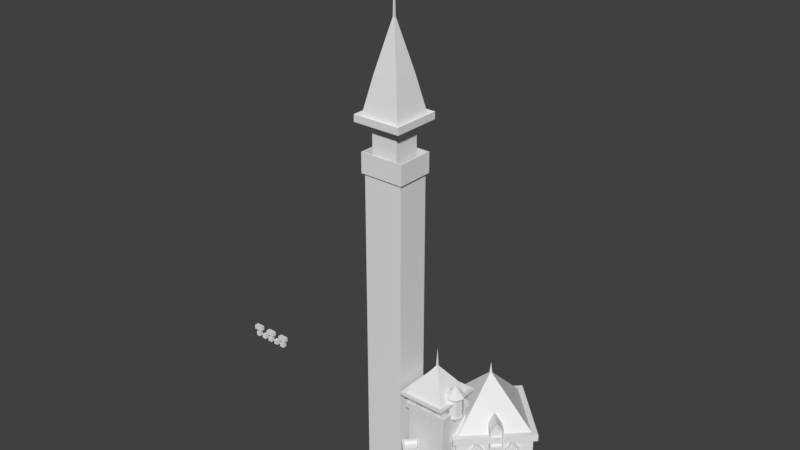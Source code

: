 # Source: castles.blend  (saved by Blender 2.78.0; exported with 4.5.12 LTS)
import bpy
from mathutils import Matrix  # noqa: F401  (used for matrix-valued properties, if any)

bpy.ops.wm.read_factory_settings(use_empty=True)
scene = bpy.context.scene
scene.name = 'Scene'

# ---- collections
col_collection_1 = bpy.data.collections.new('Collection 1'); scene.collection.children.link(col_collection_1)

# ---- world
world_world = bpy.data.worlds.new('World'); scene.world = world_world
world_world.color = (0.05088, 0.05088, 0.05088)
world_world.use_sun_shadow = False
world_world.sun_shadow_jitter_overblur = 0.0
world_world.cycles.sampling_method = 'MANUAL'

# ---- meshes
me_cube_001 = bpy.data.meshes.new('Cube.001')
me_cube_001.from_pydata([(-1.798, 1.118, 2.758), (0.8423, 1.118, 2.758), (-1.798, -1.118, 2.758), (0.8423, -1.118, 2.758), (-1.659, 1.0, 2.383), (-1.659, -1.0, 2.383), (0.7028, -1.0, 2.383), (0.7028, 1.0, 2.383), (0.7028, 1.0, 2.758), (0.7028, 1.0, -3.834), (0.7028, -1.0, 2.758), (0.7028, -1.0, -3.834), (-1.659, 1.0, 2.758), (-1.659, 1.0, -3.834), (-1.659, -1.0, 2.758), (-1.659, -1.0, -3.834), (0.7096, -0.9854, 3.151), (-1.665, -0.9854, 3.151), (-1.665, 0.9854, 3.151), (0.7096, 0.9854, 3.151), (0.8423, -1.118, 3.151), (-1.798, -1.118, 3.151), (-1.798, 1.118, 3.151), (0.8423, 1.118, 3.151), (0.7096, -0.9854, 2.829), (-1.665, -0.9854, 2.829), (-1.665, 0.9854, 2.829), (0.7096, 0.9854, 2.829), (-1.623, -1.08, 2.568), (-1.623, -1.08, 2.828), (-1.623, -0.8197, 2.568), (-1.623, -0.8197, 2.828), (-1.363, -1.08, 2.568), (-1.363, -1.08, 2.828), (-1.363, -0.8197, 2.568), (-1.363, -0.8197, 2.828), (-0.1229, -1.08, 2.568), (-0.1229, -1.08, 2.828), (-0.1229, -0.8197, 2.568), (-0.1229, -0.8197, 2.828), (0.1371, -1.08, 2.568), (0.1371, -1.08, 2.828), (0.1371, -0.8197, 2.568), (0.1371, -0.8197, 2.828), (-0.8629, -0.8197, 2.828), (-0.8629, -0.8197, 2.568), (-0.8629, -1.08, 2.828), (-0.8629, -1.08, 2.568), (-1.123, -0.8197, 2.828), (-1.123, -0.8197, 2.568), (-1.123, -1.08, 2.828), (-1.123, -1.08, 2.568), (0.3771, -1.08, 2.568), (0.3771, -1.08, 2.828), (0.3771, -0.8197, 2.568), (0.3771, -0.8197, 2.828), (0.6371, -1.08, 2.568), (0.6371, -1.08, 2.828), (0.6371, -0.8197, 2.568), (0.6371, -0.8197, 2.828), (-0.3629, -0.8197, 2.828), (-0.3629, -0.8197, 2.568), (-0.3629, -1.08, 2.828), (-0.3629, -1.08, 2.568), (-0.6229, -0.8197, 2.828), (-0.6229, -0.8197, 2.568), (-0.6229, -1.08, 2.828), (-0.6229, -1.08, 2.568), (-1.233, -0.8197, 3.235), (-1.233, -0.8197, 2.975), (-1.233, -1.08, 3.235), (-1.233, -1.08, 2.975), (-1.753, -0.8197, 3.235), (-1.753, -0.8197, 2.975), (-1.753, -1.08, 3.235), (-1.753, -1.08, 2.975), (0.7671, -0.8197, 3.235), (0.7671, -0.8197, 2.975), (0.7671, -1.08, 3.235), (0.7671, -1.08, 2.975), (0.2471, -0.8197, 3.235), (0.2471, -0.8197, 2.975), (0.2471, -1.08, 3.235), (0.2471, -1.08, 2.975), (-0.2329, -0.8197, 3.235), (-0.2329, -0.8197, 2.975), (-0.2329, -1.08, 3.235), (-0.2329, -1.08, 2.975), (-0.7529, -0.8197, 3.235), (-0.7529, -0.8197, 2.975), (-0.7529, -1.08, 3.235), (-0.7529, -1.08, 2.975), (-0.8535, -2.344, -2.868), (-0.8535, -2.344, -0.2469), (-1.39, -1.808, -2.868), (-1.39, -1.808, -0.2469), (-0.3174, -1.808, -2.868), (-0.3174, -1.808, -0.2469), (-0.8535, -1.272, -2.868), (-0.8535, -1.272, -0.2469), (-0.8535, -2.344, 0.5924), (-1.39, -1.808, 0.5924), (-0.3174, -1.808, 0.5924), (-0.8535, -1.272, 0.5924), (-0.8535, -2.379, 0.5924), (-1.424, -1.808, 0.5924), (-0.2827, -1.808, 0.5924), (-0.8535, -1.237, 0.5924), (-0.8535, -2.379, 0.6351), (-1.424, -1.808, 0.6351), (-0.2827, -1.808, 0.6351), (-0.8535, -1.237, 0.6351), (-0.8535, -2.433, 0.7062), (-1.479, -1.808, 0.7062), (-0.228, -1.808, 0.7062), (-0.8535, -1.182, 0.7062), (-0.8535, -2.493, 0.7774), (-1.539, -1.808, 0.7774), (-0.1682, -1.808, 0.7774), (-0.8535, -1.122, 0.7774), (-0.8535, -2.313, 1.076), (-1.358, -1.808, 1.076), (-0.3487, -1.808, 1.076), (-0.8535, -1.303, 1.076), (-0.7889, -1.582, -0.2643), (-0.7889, -1.582, -0.139), (-0.8332, -1.538, -0.2643), (-0.8332, -1.538, -0.139), (-0.7501, -1.543, -0.2643), (-0.7501, -1.543, -0.139), (-0.7945, -1.499, -0.2643), (-0.7945, -1.499, -0.139), (-0.8535, -2.344, -0.1324), (-0.3174, -1.808, -0.1324), (-0.8535, -1.272, -0.1324), (-1.39, -1.808, -0.1324), (-0.6242, -1.424, -0.2643), (-0.6242, -1.424, -0.139), (-0.6686, -1.38, -0.2643), (-0.6686, -1.38, -0.139), (-0.5855, -1.385, -0.2643), (-0.5855, -1.385, -0.139), (-0.6298, -1.341, -0.2643), (-0.6298, -1.341, -0.139), (-0.4686, -1.266, -0.2643), (-0.4686, -1.266, -0.139), (-0.5129, -1.222, -0.2643), (-0.5129, -1.222, -0.139), (-0.4299, -1.228, -0.2643), (-0.4299, -1.228, -0.139), (-0.4742, -1.183, -0.2643), (-0.4742, -1.183, -0.139), (-0.3155, -1.122, -0.2643), (-0.3155, -1.122, -0.139), (-0.3599, -1.078, -0.2643), (-0.3599, -1.078, -0.139), (-0.2768, -1.084, -0.2643), (-0.2768, -1.084, -0.139), (-0.3211, -1.039, -0.2643), (-0.3211, -1.039, -0.139), (-0.8535, -2.423, 0.5924), (-1.446, -1.864, 0.5924), (-0.2613, -1.864, 0.5924), (-1.446, -1.864, -0.1324), (-0.8535, -2.423, -0.1324), (-0.2613, -1.864, -0.1324), (-1.39, -1.808, -0.01897), (-0.8535, -1.272, -0.01897), (-0.3174, -1.808, -0.01897), (-1.446, -1.864, -0.01897), (-0.8535, -2.423, -0.01897), (-0.2613, -1.864, -0.01897), (-1.244, -1.953, -2.868), (-1.066, -2.132, -2.868), (-1.066, -2.132, -0.2469), (-1.244, -1.953, -0.2469), (-0.5296, -1.596, -2.868), (-0.7083, -1.417, -2.868), (-0.7083, -1.417, -0.2469), (-0.5296, -1.596, -0.2469), (-1.066, -2.132, 0.5924), (-1.244, -1.953, 0.5924), (-0.7083, -1.417, 0.5924), (-0.5296, -1.596, 0.5924), (-1.079, -2.153, 0.5924), (-1.27, -1.962, 0.5924), (-0.6989, -1.392, 0.5924), (-0.5087, -1.582, 0.5924), (-1.079, -2.153, 0.6351), (-1.27, -1.962, 0.6351), (-0.6989, -1.392, 0.6351), (-0.5087, -1.582, 0.6351), (-1.101, -2.186, 0.7062), (-1.31, -1.977, 0.7062), (-0.6841, -1.352, 0.7062), (-0.4756, -1.56, 0.7062), (-1.125, -2.222, 0.7774), (-1.353, -1.993, 0.7774), (-0.6679, -1.308, 0.7774), (-0.4395, -1.536, 0.7774), (-1.035, -2.132, 1.076), (-1.263, -1.903, 1.076), (-0.7582, -1.398, 1.076), (-0.5297, -1.627, 1.076), (-0.7083, -1.417, -0.1324), (-0.5296, -1.596, -0.1324), (-1.066, -2.132, -0.1324), (-1.244, -1.953, -0.1324), (-1.088, -2.202, 0.5924), (-1.285, -2.015, 0.5924), (-1.088, -2.202, -0.1324), (-1.285, -2.015, -0.1324), (-1.088, -2.202, -0.01897), (-1.285, -2.015, -0.01897), (-0.7083, -1.417, -0.01897), (-0.5296, -1.596, -0.01897), (-1.032, -1.45, -2.868), (-1.211, -1.629, -2.868), (-1.211, -1.629, -0.2469), (-1.032, -1.45, -0.2469), (-0.6748, -2.165, -2.868), (-0.4961, -1.986, -2.868), (-0.4961, -1.986, -0.2469), (-0.6748, -2.165, -0.2469), (-1.211, -1.629, 0.5924), (-1.032, -1.45, 0.5924), (-0.4961, -1.986, 0.5924), (-0.6748, -2.165, 0.5924), (-1.234, -1.618, 0.5924), (-1.044, -1.427, 0.5924), (-0.473, -1.998, 0.5924), (-0.6633, -2.188, 0.5924), (-1.234, -1.618, 0.6351), (-1.044, -1.427, 0.6351), (-0.473, -1.998, 0.6351), (-0.6633, -2.188, 0.6351), (-1.271, -1.599, 0.7062), (-1.062, -1.391, 0.7062), (-0.4365, -2.016, 0.7062), (-0.645, -2.225, 0.7062), (-1.31, -1.579, 0.7774), (-1.082, -1.351, 0.7774), (-0.3966, -2.036, 0.7774), (-0.6251, -2.265, 0.7774), (-1.22, -1.67, 1.076), (-0.9917, -1.441, 1.076), (-0.4869, -1.946, 1.076), (-0.7153, -2.174, 1.076), (-0.4961, -1.986, -0.1324), (-0.6748, -2.165, -0.1324), (-1.211, -1.629, -0.1324), (-1.032, -1.45, -0.1324), (-0.4587, -2.05, 0.5924), (-0.6561, -2.237, 0.5924), (-0.4587, -2.05, -0.1324), (-0.6561, -2.237, -0.1324), (-0.4587, -2.05, -0.01897), (-0.6561, -2.237, -0.01897), (-1.211, -1.629, -0.01897), (-1.032, -1.45, -0.01897), (0.9746, -0.1108, -0.8078), (0.9746, -0.1108, -1.422), (0.9746, -0.1108, -2.036), (0.9746, -0.1108, -2.65), (-0.887, -1.596, -2.868), (-1.066, -1.774, -2.868), (-0.7083, -1.774, -2.868), (-0.887, -1.953, -2.868), (-1.39, -1.808, 0.12), (-1.446, -1.864, 0.12), (-0.8535, -2.423, 0.12), (-0.8535, -1.272, 0.12), (-0.3174, -1.808, 0.12), (-0.2613, -1.864, 0.12), (-1.285, -2.015, 0.12), (-1.088, -2.202, 0.12), (-0.5296, -1.596, 0.12), (-0.7083, -1.417, 0.12), (-0.6561, -2.237, 0.12), (-0.4587, -2.05, 0.12), (-1.032, -1.45, 0.12), (-1.211, -1.629, 0.12), (-1.39, -1.808, 0.4507), (-1.446, -1.864, 0.4507), (-0.8535, -2.423, 0.4507), (-1.285, -2.015, 0.4507), (-1.088, -2.202, 0.4507), (-0.5296, -1.596, 0.4507), (-0.7083, -1.417, 0.4507), (-0.6561, -2.237, 0.4507), (-0.4587, -2.05, 0.4507), (-1.032, -1.45, 0.4507), (-1.211, -1.629, 0.4507), (-0.8535, -1.272, 0.4507), (-0.3174, -1.808, 0.4507), (-0.2613, -1.864, 0.4507), (-0.9338, -1.601, -0.2645), (-0.9338, -1.601, -0.1391), (-0.8895, -1.556, -0.2645), (-0.8895, -1.556, -0.1391), (-0.9726, -1.562, -0.2645), (-0.9726, -1.562, -0.1391), (-0.9283, -1.518, -0.2645), (-0.9283, -1.518, -0.1391), (-1.098, -1.443, -0.2645), (-1.098, -1.443, -0.1391), (-1.054, -1.399, -0.2645), (-1.054, -1.399, -0.1391), (-1.137, -1.404, -0.2645), (-1.137, -1.404, -0.1391), (-1.093, -1.36, -0.2645), (-1.093, -1.36, -0.1391), (-1.254, -1.285, -0.2645), (-1.254, -1.285, -0.1391), (-1.21, -1.241, -0.2645), (-1.21, -1.241, -0.1391), (-1.293, -1.246, -0.2645), (-1.293, -1.246, -0.1391), (-1.249, -1.202, -0.2645), (-1.249, -1.202, -0.1391), (-1.407, -1.141, -0.2645), (-1.407, -1.141, -0.1391), (-1.363, -1.097, -0.2645), (-1.363, -1.097, -0.1391), (-1.446, -1.102, -0.2645), (-1.446, -1.102, -0.1391), (-1.402, -1.058, -0.2645), (-1.402, -1.058, -0.1391), (-1.318, -0.7961, 2.085), (-1.318, -0.7961, 3.677), (-1.318, 0.7961, 2.085), (-1.318, 0.7961, 3.677), (0.2745, -0.7961, 2.085), (0.2745, -0.7961, 3.677), (0.2745, 0.7961, 2.085), (0.2745, 0.7961, 3.677), (-1.703, -1.182, 3.677), (-1.703, 1.182, 3.677), (0.6603, 1.182, 3.677), (0.6603, -1.182, 3.677), (-1.703, -1.182, 3.795), (-1.703, 1.182, 3.795), (0.6603, 1.182, 3.795), (0.6603, -1.182, 3.795), (-0.5737, -0.0521, 5.468), (-0.5737, 0.0521, 5.468), (-0.4695, 0.0521, 5.468), (-0.4695, -0.0521, 5.468), (-0.5216, -3.576e-07, 6.606), (0.9187, 1.44, 3.709), (-1.962, 1.44, 3.709), (-1.962, -1.44, 3.709), (0.9187, -1.44, 3.709), (-1.962, -1.44, 3.845), (-1.962, 1.44, 3.845), (0.9187, 1.44, 3.845), (0.9187, -1.44, 3.845), (0.7334, 0.478, 2.934), (0.3954, 0.338, 2.934), (0.2553, -4.245e-07, 2.934), (0.3954, -0.338, 2.934), (0.7334, -0.478, 2.934), (1.071, -0.338, 2.934), (1.211, -3.979e-07, 2.934), (1.071, 0.338, 2.934), (0.3954, 0.338, 3.991), (0.7334, 0.478, 3.991), (0.2553, -4.245e-07, 3.991), (0.3954, -0.338, 3.991), (0.7334, -0.478, 3.991), (1.071, -0.338, 3.991), (1.211, -3.979e-07, 3.991), (1.071, 0.338, 3.991), (0.3634, 0.37, 3.991), (0.7334, 0.5232, 3.991), (0.2101, -4.27e-07, 3.991), (0.3634, -0.37, 3.991), (0.7334, -0.5232, 3.991), (1.103, -0.37, 3.991), (1.257, -3.979e-07, 3.991), (1.103, 0.37, 3.991), (0.3264, 0.4069, 4.107), (0.7334, 0.5755, 4.107), (0.1579, -4.291e-07, 4.107), (0.3264, -0.4069, 4.107), (0.7334, -0.5755, 4.107), (1.14, -0.4069, 4.107), (1.309, -3.971e-07, 4.107), (1.14, 0.4069, 4.107), (0.3264, 0.4069, 4.107), (0.7334, 0.5755, 4.107), (0.1579, -4.291e-07, 4.107), (0.3264, -0.4069, 4.107), (0.7334, -0.5755, 4.107), (1.14, -0.4069, 4.107), (1.309, -3.971e-07, 4.107), (1.14, 0.4069, 4.107), (0.6991, 0.03423, 4.704), (0.7334, 0.04841, 4.704), (0.685, -4.076e-07, 4.704), (0.6991, -0.03423, 4.704), (0.7334, -0.04841, 4.704), (0.7676, -0.03423, 4.704), (0.7818, -4.049e-07, 4.704), (0.7676, 0.03423, 4.704), (0.7334, -4.011e-07, 4.896), (1.249, -3.979e-07, 2.927), (1.098, -0.3643, 2.927), (0.7334, -0.5152, 2.927), (0.3691, -0.3643, 2.927), (0.2182, -4.266e-07, 2.927), (0.7334, 0.5152, 2.927), (0.3691, 0.3643, 2.927), (1.098, 0.3643, 2.927), (0.7334, 0.5152, 2.79), (1.098, 0.3643, 2.79), (1.249, -3.979e-07, 2.79), (1.098, -0.3643, 2.79), (0.7334, -0.5152, 2.79), (0.3691, -0.3643, 2.79), (0.2182, -4.266e-07, 2.79), (0.3691, 0.3643, 2.79), (1.043, -0.3093, 2.79), (0.7334, -0.4374, 2.79), (1.171, -3.985e-07, 2.79), (1.043, 0.3093, 2.79), (0.7334, 0.4374, 2.79), (0.4241, -0.3093, 2.79), (0.296, -4.228e-07, 2.79), (0.4241, 0.3093, 2.79), (1.043, -0.3093, 2.735), (0.7334, -0.4374, 2.735), (1.171, -3.985e-07, 2.735), (1.043, 0.3093, 2.735), (0.7334, 0.4374, 2.735), (0.4241, -0.3093, 2.735), (0.296, -4.228e-07, 2.735), (0.4241, 0.3093, 2.735), (0.9563, -0.223, 2.735), (0.7334, -0.3153, 2.735), (1.049, -3.994e-07, 2.735), (0.9563, 0.223, 2.735), (0.7334, 0.3153, 2.735), (0.5104, -0.223, 2.735), (0.4181, -4.17e-07, 2.735), (0.5104, 0.223, 2.735), (0.9563, -0.223, 2.673), (0.7334, -0.3153, 2.673), (1.049, -3.994e-07, 2.673), (0.9563, 0.223, 2.673), (0.7334, 0.3153, 2.673), (0.5104, -0.223, 2.673), (0.4181, -4.17e-07, 2.673), (0.5104, 0.223, 2.673), (0.7915, -0.05817, 2.371), (0.7334, -0.08226, 2.371), (0.8156, -4.067e-07, 2.371), (0.7915, 0.05817, 2.371), (0.7334, 0.08226, 2.371), (0.6752, -0.05817, 2.371), (0.6511, -4.113e-07, 2.371), (0.6752, 0.05817, 2.371), (0.9746, -0.1108, -3.265), (0.9746, -0.1108, 1.035), (-2.065, 2.929, -3.265), (-2.065, 2.929, 1.035), (4.015, 2.929, -3.265), (4.015, 2.929, 1.035), (0.9746, 5.969, -3.265), (0.9746, 5.969, 1.035), (1.721, 0.7383, -0.6141), (1.654, 0.3611, 0.5222), (1.876, 0.583, 0.9242), (1.449, 0.4668, 0.5463), (1.876, 0.583, -0.544), (2.098, 0.805, 0.5222), (1.721, 0.7383, 1.038), (1.992, 1.01, 0.5463), (1.654, 0.3611, -0.544), (1.449, 0.4668, -0.6141), (1.992, 1.01, -0.6141), (2.098, 0.805, -0.544), (0.9746, -0.4193, 1.047), (-2.374, 2.929, 1.047), (0.9746, 6.278, 1.047), (4.323, 2.929, 1.047), (0.9746, 0.036, 1.44), (-1.919, 2.929, 1.44), (0.9746, 5.822, 1.44), (3.868, 2.929, 1.44), (0.9746, -0.4193, 1.44), (-2.374, 2.929, 1.44), (0.9746, 6.278, 1.44), (4.323, 2.929, 1.44), (0.9746, 2.826, 4.117), (0.8719, 2.929, 4.117), (0.9746, 3.032, 4.117), (1.077, 2.929, 4.117), (1.605, 0.3116, -0.6141), (1.605, 0.3116, 0.5463), (2.148, 0.8545, -0.6141), (1.876, 0.583, -0.6141), (2.148, 0.8545, 0.5463), (1.876, 0.583, 1.038), (1.742, 0.7168, 0.9242), (1.742, 0.7168, -0.544), (1.521, 0.4949, -0.544), (1.521, 0.4949, 0.5222), (1.964, 0.9387, -0.544), (1.964, 0.9387, 0.5222), (3.135, 2.152, -0.6141), (3.068, 1.775, 0.5222), (3.29, 1.997, 0.9242), (2.864, 1.881, 0.5463), (3.29, 1.997, -0.544), (3.512, 2.219, 0.5222), (3.135, 2.152, 1.038), (3.407, 2.424, 0.5463), (3.068, 1.775, -0.544), (2.864, 1.881, -0.6141), (3.407, 2.424, -0.6141), (3.512, 2.219, -0.544), (3.019, 1.726, -0.6141), (3.019, 1.726, 0.5463), (3.562, 2.269, -0.6141), (3.29, 1.997, -0.6141), (3.562, 2.269, 0.5463), (3.29, 1.997, 1.038), (3.157, 2.131, 0.9242), (3.157, 2.131, -0.544), (2.935, 1.909, -0.544), (2.935, 1.909, 0.5222), (3.379, 2.353, -0.544), (3.379, 2.353, 0.5222), (0.2048, 0.7264, 4.524), (0.2048, -0.7264, 4.524), (-1.248, -0.7264, 4.524), (-1.248, 0.7264, 4.524), (-1.353, -1.993, 1.076), (-1.539, -1.808, 1.076), (-1.082, -1.351, 1.076), (-0.8535, -1.122, 1.076), (-0.4395, -1.536, 1.076), (-0.1682, -1.808, 1.076), (-0.6251, -2.265, 1.076), (-0.8535, -2.493, 1.076), (-1.125, -2.222, 1.076), (-0.6679, -1.308, 1.076), (-1.31, -1.579, 1.076), (-0.3966, -2.036, 1.076), (-0.8964, -1.536, 0.8449), (-0.7582, -1.398, 0.8449), (-0.6679, -1.765, 0.8449), (-0.5297, -1.627, 0.8449), (-1.263, -1.903, 0.8449), (-1.125, -1.765, 0.8449), (-1.035, -2.132, 0.8449), (-0.8964, -1.993, 0.8449), (-0.9917, -1.441, 0.8449), (-1.22, -1.67, 0.8449), (-0.4869, -1.946, 0.8449), (-0.7153, -2.174, 0.8449), (-1.358, -1.808, 0.8449), (-0.8535, -1.303, 0.8449), (-0.3487, -1.808, 0.8449), (-0.8535, -2.313, 0.8449), (0.9746, -0.1108, -0.1937), (0.9746, -0.1108, 0.4205), (-2.065, 2.929, 0.4205), (-2.065, 2.929, -0.1937), (-2.065, 2.929, -0.8078), (-2.065, 2.929, -1.422), (-2.065, 2.929, -2.036), (-2.065, 2.929, -2.65), (0.9746, 5.969, 0.4205), (0.9746, 5.969, -0.1937), (0.9746, 5.969, -0.8078), (0.9746, 5.969, -1.422), (0.9746, 5.969, -2.036), (0.9746, 5.969, -2.65), (4.015, 2.929, 0.4205), (4.015, 2.929, -0.1937), (4.015, 2.929, -0.8078), (4.015, 2.929, -1.422), (4.015, 2.929, -2.036), (4.015, 2.929, -2.65), (0.9746, 2.929, 4.828), (2.741, 1.22, 2.298), (2.519, 0.9978, 1.896), (1.892, 2.069, 0.7601), (1.621, 1.797, 1.92), (2.741, 1.22, 0.8302), (2.963, 1.442, 1.896), (1.892, 2.069, 2.412), (2.164, 2.34, 1.92), (2.519, 0.9978, 0.8302), (1.621, 1.797, 0.7601), (2.164, 2.34, 0.7601), (2.963, 1.442, 0.8302), (2.47, 0.9482, 0.7601), (2.47, 0.9482, 1.92), (3.013, 1.491, 0.7601), (2.741, 1.22, 0.7601), (3.013, 1.491, 1.92), (2.741, 1.22, 2.412), (2.607, 1.353, 2.298), (2.607, 1.353, 0.8302), (2.386, 1.132, 0.8302), (2.386, 1.132, 1.896), (2.829, 1.575, 0.8302), (2.829, 1.575, 1.896), (-4.232, 0.7264, 21.37), (-4.232, -0.7264, 21.37), (-2.779, -0.7264, 21.37), (-2.779, 0.7264, 21.37), (-2.066, -1.44, 19.31), (-2.066, 1.44, 19.31), (-4.946, 1.44, 19.31), (-4.946, -1.44, 19.31), (-2.066, -1.44, 18.9), (-4.946, -1.44, 18.9), (-4.946, 1.44, 18.9), (-2.066, 1.44, 18.9), (-3.506, -3.576e-07, 27.66), (-3.454, -0.0521, 24.22), (-3.454, 0.0521, 24.22), (-3.558, 0.0521, 24.22), (-3.558, -0.0521, 24.22), (-2.324, -1.182, 19.16), (-2.324, 1.182, 19.16), (-4.688, 1.182, 19.16), (-4.688, -1.182, 19.16), (-2.324, -1.182, 18.8), (-2.324, 1.182, 18.8), (-4.688, 1.182, 18.8), (-4.688, -1.182, 18.8), (-2.71, 0.7961, 18.8), (-2.71, 0.7961, 13.99), (-2.71, -0.7961, 18.8), (-2.71, -0.7961, 13.99), (-4.302, 0.7961, 18.8), (-4.302, 0.7961, 13.99), (-4.302, -0.7961, 18.8), (-4.302, -0.7961, 13.99), (-12.77, -1.08, 2.975), (-12.77, -1.08, 3.235), (-12.77, -0.8197, 2.975), (-12.77, -0.8197, 3.235), (-12.25, -1.08, 2.975), (-12.25, -1.08, 3.235), (-12.25, -0.8197, 2.975), (-12.25, -0.8197, 3.235), (-11.77, -1.08, 2.975), (-11.77, -1.08, 3.235), (-11.77, -0.8197, 2.975), (-11.77, -0.8197, 3.235), (-11.25, -1.08, 2.975), (-11.25, -1.08, 3.235), (-11.25, -0.8197, 2.975), (-11.25, -0.8197, 3.235), (-13.77, -1.08, 2.975), (-13.77, -1.08, 3.235), (-13.77, -0.8197, 2.975), (-13.77, -0.8197, 3.235), (-13.25, -1.08, 2.975), (-13.25, -1.08, 3.235), (-13.25, -0.8197, 2.975), (-13.25, -0.8197, 3.235), (-12.64, -1.08, 2.568), (-12.64, -1.08, 2.828), (-12.64, -0.8197, 2.568), (-12.64, -0.8197, 2.828), (-12.38, -1.08, 2.568), (-12.38, -1.08, 2.828), (-12.38, -0.8197, 2.568), (-12.38, -0.8197, 2.828), (-11.38, -0.8197, 2.828), (-11.38, -0.8197, 2.568), (-11.38, -1.08, 2.828), (-11.38, -1.08, 2.568), (-11.64, -0.8197, 2.828), (-11.64, -0.8197, 2.568), (-11.64, -1.08, 2.828), (-11.64, -1.08, 2.568), (-13.14, -1.08, 2.568), (-13.14, -1.08, 2.828), (-13.14, -0.8197, 2.568), (-13.14, -0.8197, 2.828), (-12.88, -1.08, 2.568), (-12.88, -1.08, 2.828), (-12.88, -0.8197, 2.568), (-12.88, -0.8197, 2.828), (-11.88, -0.8197, 2.828), (-11.88, -0.8197, 2.568), (-11.88, -1.08, 2.828), (-11.88, -1.08, 2.568), (-12.14, -0.8197, 2.828), (-12.14, -0.8197, 2.568), (-12.14, -1.08, 2.828), (-12.14, -1.08, 2.568), (-13.38, -0.8197, 2.828), (-13.38, -0.8197, 2.568), (-13.38, -1.08, 2.828), (-13.38, -1.08, 2.568), (-13.64, -0.8197, 2.828), (-13.64, -0.8197, 2.568), (-13.64, -1.08, 2.828), (-13.64, -1.08, 2.568), (-2.275, 0.9854, 16.24), (-4.65, 0.9854, 16.24), (-4.65, -0.9854, 16.24), (-2.275, -0.9854, 16.24), (-2.142, 1.118, 17.21), (-4.783, 1.118, 17.21), (-4.783, -1.118, 17.21), (-2.142, -1.118, 17.21), (-2.275, 0.9854, 17.21), (-4.65, 0.9854, 17.21), (-4.65, -0.9854, 17.21), (-2.275, -0.9854, 17.21), (-4.643, -1.0, -3.908), (-4.643, -1.0, 16.03), (-4.643, 1.0, -3.908), (-4.643, 1.0, 16.03), (-2.281, -1.0, -3.908), (-2.281, -1.0, 16.03), (-2.281, 1.0, -3.908), (-2.281, 1.0, 16.03), (-2.281, 1.0, 14.89), (-2.281, -1.0, 14.89), (-4.643, -1.0, 14.89), (-4.643, 1.0, 14.89), (-2.142, -1.118, 16.03), (-4.783, -1.118, 16.03), (-2.142, 1.118, 16.03), (-4.783, 1.118, 16.03)], [], [(8, 12, 0, 1), (9, 7, 6, 11), (11, 6, 5, 15), (12, 14, 2, 0), (10, 8, 1, 3), (1, 0, 22, 23), (15, 5, 4, 13), (13, 9, 11, 15), (14, 10, 3, 2), (13, 4, 7, 9), (7, 8, 10, 6), (6, 10, 14, 5), (4, 12, 8, 7), (5, 14, 12, 4), (19, 18, 26, 27), (0, 2, 21, 22), (3, 1, 23, 20), (2, 3, 20, 21), (16, 17, 21, 20), (17, 18, 22, 21), (19, 16, 20, 23), (18, 19, 23, 22), (27, 26, 25, 24), (18, 17, 25, 26), (16, 19, 27, 24), (17, 16, 24, 25), (28, 29, 31, 30), (30, 31, 35, 34), (34, 35, 33, 32), (32, 33, 29, 28), (30, 34, 32, 28), (35, 31, 29, 33), (43, 39, 37, 41), (38, 39, 43, 42), (38, 42, 40, 36), (40, 41, 37, 36), (42, 43, 41, 40), (36, 37, 39, 38), (49, 45, 47, 51), (49, 48, 44, 45), (51, 50, 48, 49), (47, 46, 50, 51), (44, 48, 50, 46), (45, 44, 46, 47), (59, 55, 53, 57), (54, 55, 59, 58), (54, 58, 56, 52), (56, 57, 53, 52), (58, 59, 57, 56), (52, 53, 55, 54), (65, 61, 63, 67), (65, 64, 60, 61), (67, 66, 64, 65), (63, 62, 66, 67), (60, 64, 66, 62), (61, 60, 62, 63), (73, 69, 71, 75), (73, 72, 68, 69), (75, 74, 72, 73), (71, 70, 74, 75), (68, 72, 74, 70), (69, 68, 70, 71), (81, 77, 79, 83), (81, 80, 76, 77), (83, 82, 80, 81), (79, 78, 82, 83), (76, 80, 82, 78), (77, 76, 78, 79), (89, 85, 87, 91), (89, 88, 84, 85), (91, 90, 88, 89), (87, 86, 90, 91), (84, 88, 90, 86), (85, 84, 86, 87), (172, 175, 95, 94), (216, 219, 99, 98), (176, 179, 97, 96), (220, 223, 93, 92), (266, 176, 96, 221), (292, 282, 101, 224), (182, 103, 107, 186), (288, 293, 103, 182), (166, 135, 163, 169), (206, 132, 164, 210), (230, 106, 110, 234), (180, 100, 104, 184), (226, 102, 106, 230), (224, 101, 105, 228), (232, 109, 113, 236), (228, 105, 109, 232), (186, 107, 111, 190), (184, 104, 108, 188), (194, 115, 119, 198), (190, 111, 115, 194), (188, 108, 112, 192), (234, 110, 114, 238), (242, 118, 543, 549), (192, 112, 116, 196), (238, 114, 118, 242), (236, 113, 117, 240), (123, 245, 558, 563), (240, 117, 539, 548), (198, 119, 541, 547), (196, 116, 545, 546), (124, 125, 127, 126), (126, 127, 131, 130), (130, 131, 129, 128), (128, 129, 125, 124), (126, 130, 128, 124), (131, 127, 125, 129), (174, 93, 132, 206), (222, 97, 133, 248), (218, 95, 135, 250), (178, 99, 134, 204), (136, 137, 139, 138), (138, 139, 143, 142), (142, 143, 141, 140), (140, 141, 137, 136), (138, 142, 140, 136), (143, 139, 137, 141), (144, 145, 147, 146), (146, 147, 151, 150), (150, 151, 149, 148), (148, 149, 145, 144), (146, 150, 148, 144), (151, 147, 145, 149), (152, 153, 155, 154), (154, 155, 159, 158), (158, 159, 157, 156), (156, 157, 153, 152), (154, 158, 156, 152), (159, 155, 153, 157), (286, 284, 160, 208), (290, 295, 162, 252), (294, 102, 162, 295), (181, 101, 161, 209), (248, 133, 165, 254), (227, 100, 160, 253), (133, 168, 171, 165), (254, 165, 171, 256), (210, 164, 170, 212), (268, 166, 169, 269), (204, 134, 167, 214), (250, 135, 166, 258), (133, 205, 215, 168), (205, 204, 214, 215), (163, 211, 213, 169), (211, 210, 212, 213), (100, 180, 208, 160), (180, 181, 209, 208), (283, 285, 209, 161), (285, 286, 208, 209), (97, 179, 205, 133), (179, 178, 204, 205), (95, 175, 207, 135), (175, 174, 206, 207), (117, 197, 538, 539), (197, 196, 546, 538), (118, 199, 542, 543), (199, 198, 547, 542), (247, 246, 560, 561), (200, 120, 565, 556), (113, 193, 197, 117), (193, 192, 196, 197), (109, 189, 193, 113), (189, 188, 192, 193), (110, 191, 195, 114), (191, 190, 194, 195), (114, 195, 199, 118), (195, 194, 198, 199), (105, 185, 189, 109), (185, 184, 188, 189), (106, 187, 191, 110), (187, 186, 190, 191), (101, 181, 185, 105), (181, 180, 184, 185), (135, 207, 211, 163), (207, 206, 210, 211), (294, 287, 183, 102), (287, 288, 182, 183), (102, 183, 187, 106), (183, 182, 186, 187), (216, 98, 177, 264), (264, 177, 176, 266), (98, 99, 178, 177), (177, 178, 179, 176), (92, 93, 174, 173), (173, 174, 175, 172), (172, 265, 267, 173), (265, 264, 266, 267), (94, 217, 265, 172), (217, 216, 264, 265), (203, 202, 551, 553), (121, 201, 554, 562), (246, 122, 564, 560), (120, 247, 561, 565), (134, 251, 259, 167), (251, 250, 258, 259), (164, 255, 257, 170), (255, 254, 256, 257), (102, 226, 252, 162), (226, 227, 253, 252), (132, 249, 255, 164), (249, 248, 254, 255), (284, 289, 253, 160), (289, 290, 252, 253), (99, 219, 251, 134), (219, 218, 250, 251), (93, 223, 249, 132), (223, 222, 248, 249), (119, 241, 540, 541), (241, 240, 548, 540), (202, 123, 563, 551), (245, 244, 559, 558), (115, 237, 241, 119), (237, 236, 240, 241), (112, 239, 243, 116), (239, 238, 242, 243), (116, 243, 544, 545), (243, 242, 549, 544), (108, 235, 239, 112), (235, 234, 238, 239), (107, 229, 233, 111), (229, 228, 232, 233), (111, 233, 237, 115), (233, 232, 236, 237), (103, 225, 229, 107), (225, 224, 228, 229), (100, 227, 231, 104), (227, 226, 230, 231), (104, 231, 235, 108), (231, 230, 234, 235), (293, 291, 225, 103), (291, 292, 224, 225), (173, 267, 220, 92), (267, 266, 221, 220), (96, 97, 222, 221), (221, 222, 223, 220), (94, 95, 218, 217), (217, 218, 219, 216), (259, 258, 281, 280), (167, 259, 280, 271), (257, 256, 279, 278), (170, 257, 278, 270), (215, 214, 277, 276), (168, 215, 276, 272), (213, 212, 275, 274), (169, 213, 274, 269), (282, 268, 269, 283), (168, 272, 273, 171), (256, 171, 273, 279), (212, 170, 270, 275), (214, 167, 271, 277), (258, 166, 268, 281), (101, 282, 283, 161), (280, 281, 292, 291), (271, 280, 291, 293), (278, 279, 290, 289), (270, 278, 289, 284), (276, 277, 288, 287), (272, 276, 287, 294), (274, 275, 286, 285), (269, 274, 285, 283), (272, 294, 295, 273), (279, 273, 295, 290), (275, 270, 284, 286), (277, 271, 293, 288), (281, 268, 282, 292), (296, 298, 299, 297), (298, 302, 303, 299), (302, 300, 301, 303), (300, 296, 297, 301), (298, 296, 300, 302), (303, 301, 297, 299), (304, 306, 307, 305), (306, 310, 311, 307), (310, 308, 309, 311), (308, 304, 305, 309), (306, 304, 308, 310), (311, 309, 305, 307), (312, 314, 315, 313), (314, 318, 319, 315), (318, 316, 317, 319), (316, 312, 313, 317), (314, 312, 316, 318), (319, 317, 313, 315), (320, 322, 323, 321), (322, 326, 327, 323), (326, 324, 325, 327), (324, 320, 321, 325), (322, 320, 324, 326), (327, 325, 321, 323), (328, 329, 331, 330), (330, 331, 335, 334), (334, 335, 333, 332), (332, 333, 329, 328), (330, 334, 332, 328), (329, 333, 339, 336), (343, 340, 353, 356), (335, 331, 337, 338), (333, 335, 338, 339), (331, 329, 336, 337), (535, 534, 346, 347), (339, 338, 349, 352), (340, 341, 354, 353), (342, 343, 356, 355), (344, 347, 348), (537, 536, 344, 345), (536, 535, 347, 344), (534, 537, 345, 346), (350, 351, 353, 354), (346, 345, 348), (347, 346, 348), (345, 344, 348), (352, 349, 355, 356), (351, 352, 356, 353), (349, 350, 354, 355), (337, 336, 351, 350), (341, 342, 355, 354), (336, 339, 352, 351), (338, 337, 350, 349), (364, 363, 406, 413), (367, 368, 376, 375), (363, 364, 372, 371), (361, 362, 370, 369), (359, 360, 368, 367), (357, 358, 365, 366), (364, 357, 366, 372), (362, 363, 371, 370), (360, 361, 369, 368), (358, 359, 367, 365), (379, 380, 388, 387), (366, 365, 373, 374), (372, 366, 374, 380), (370, 371, 379, 378), (368, 369, 377, 376), (365, 367, 375, 373), (371, 372, 380, 379), (369, 370, 378, 377), (384, 385, 393, 392), (377, 378, 386, 385), (375, 376, 384, 383), (374, 373, 381, 382), (380, 374, 382, 388), (378, 379, 387, 386), (376, 377, 385, 384), (373, 375, 383, 381), (396, 390, 398, 404), (381, 383, 391, 389), (387, 388, 396, 395), (385, 386, 394, 393), (383, 384, 392, 391), (382, 381, 389, 390), (388, 382, 390, 396), (386, 387, 395, 394), (401, 402, 405), (394, 395, 403, 402), (392, 393, 401, 400), (389, 391, 399, 397), (395, 396, 404, 403), (393, 394, 402, 401), (391, 392, 400, 399), (390, 389, 397, 398), (363, 362, 407, 406), (399, 400, 405), (398, 397, 405), (404, 398, 405), (402, 403, 405), (400, 401, 405), (397, 399, 405), (403, 404, 405), (357, 364, 413, 411), (358, 357, 411, 412), (360, 359, 410, 409), (362, 361, 408, 407), (410, 412, 421, 420), (361, 360, 409, 408), (359, 358, 412, 410), (420, 421, 429, 428), (408, 409, 419, 418), (406, 407, 417, 416), (411, 413, 415, 414), (412, 411, 414, 421), (409, 410, 420, 419), (407, 408, 418, 417), (413, 406, 416, 415), (426, 425, 433, 434), (418, 419, 427, 423), (415, 416, 424, 425), (417, 418, 423, 422), (421, 414, 426, 429), (419, 420, 428, 427), (414, 415, 425, 426), (416, 417, 422, 424), (437, 434, 442, 445), (424, 422, 430, 432), (428, 429, 437, 436), (423, 427, 435, 431), (425, 424, 432, 433), (422, 423, 431, 430), (429, 426, 434, 437), (427, 428, 436, 435), (439, 443, 451, 447), (435, 436, 444, 443), (434, 433, 441, 442), (432, 430, 438, 440), (436, 437, 445, 444), (431, 435, 443, 439), (433, 432, 440, 441), (430, 431, 439, 438), (452, 453, 461, 460), (441, 440, 448, 449), (438, 439, 447, 446), (445, 442, 450, 453), (443, 444, 452, 451), (442, 441, 449, 450), (440, 438, 446, 448), (444, 445, 453, 452), (461, 458, 457, 456, 454, 455, 459, 460), (447, 451, 459, 455), (449, 448, 456, 457), (446, 447, 455, 454), (453, 450, 458, 461), (451, 452, 460, 459), (450, 449, 457, 458), (448, 446, 454, 456), (567, 463, 465, 568), (568, 465, 469, 574), (574, 469, 467, 580), (580, 467, 463, 567), (464, 468, 466, 462), (463, 467, 485, 482), (498, 499, 473, 479), (470, 476, 477, 480), (480, 477, 502, 500), (471, 478, 506, 507), (479, 473, 476, 470), (476, 473, 499, 503), (475, 472, 504, 509), (477, 476, 503, 502), (501, 498, 479, 470), (500, 501, 470, 480), (484, 483, 491, 492), (469, 465, 483, 484), (467, 469, 484, 485), (465, 463, 482, 483), (486, 489, 497, 494), (485, 484, 492, 493), (483, 482, 490, 491), (482, 485, 493, 490), (486, 487, 491, 490), (487, 488, 492, 491), (488, 489, 493, 492), (489, 486, 490, 493), (497, 496, 586), (488, 487, 495, 496), (489, 488, 496, 497), (487, 486, 494, 495), (478, 471, 499, 498), (481, 474, 501, 500), (472, 475, 502, 503), (471, 472, 503, 499), (475, 481, 500, 502), (474, 478, 498, 501), (505, 504, 507, 506), (508, 509, 504, 505), (478, 474, 505, 506), (472, 471, 507, 504), (474, 481, 508, 505), (481, 475, 509, 508), (522, 523, 513, 519), (510, 516, 517, 520), (520, 517, 526, 524), (511, 518, 530, 531), (519, 513, 516, 510), (516, 513, 523, 527), (515, 512, 528, 533), (517, 516, 527, 526), (525, 522, 519, 510), (524, 525, 510, 520), (518, 511, 523, 522), (521, 514, 525, 524), (512, 515, 526, 527), (511, 512, 527, 523), (515, 521, 524, 526), (514, 518, 522, 525), (529, 528, 531, 530), (532, 533, 528, 529), (518, 514, 529, 530), (512, 511, 531, 528), (514, 521, 532, 529), (521, 515, 533, 532), (342, 341, 537, 534), (340, 343, 535, 536), (341, 340, 536, 537), (343, 342, 534, 535), (201, 121, 539, 538), (245, 123, 541, 540), (203, 122, 543, 542), (247, 120, 545, 544), (120, 200, 546, 545), (200, 201, 538, 546), (123, 202, 547, 541), (202, 203, 542, 547), (121, 244, 548, 539), (244, 245, 540, 548), (122, 246, 549, 543), (246, 247, 544, 549), (557, 556, 565, 561), (559, 562, 554, 555), (555, 554, 556, 557), (551, 550, 552, 553), (550, 555, 557, 552), (563, 558, 550, 551), (558, 559, 555, 550), (553, 552, 560, 564), (552, 557, 561, 560), (244, 121, 562, 559), (201, 200, 556, 554), (122, 203, 553, 564), (466, 585, 263, 462), (585, 584, 262, 263), (584, 583, 261, 262), (583, 582, 260, 261), (582, 581, 566, 260), (581, 580, 567, 566), (468, 579, 585, 466), (579, 578, 584, 585), (578, 577, 583, 584), (577, 576, 582, 583), (576, 575, 581, 582), (575, 574, 580, 581), (464, 573, 579, 468), (573, 572, 578, 579), (572, 571, 577, 578), (571, 570, 576, 577), (570, 569, 575, 576), (569, 568, 574, 575), (462, 263, 573, 464), (263, 262, 572, 573), (262, 261, 571, 572), (261, 260, 570, 571), (260, 566, 569, 570), (566, 567, 568, 569), (589, 593, 594, 597), (495, 494, 586), (494, 497, 586), (496, 495, 586), (599, 600, 590, 596), (597, 594, 603, 601), (588, 595, 607, 608), (596, 590, 593, 589), (593, 590, 600, 604), (592, 587, 605, 610), (594, 593, 604, 603), (602, 599, 596, 589), (601, 602, 589, 597), (595, 588, 600, 599), (598, 591, 602, 601), (587, 592, 603, 604), (588, 587, 604, 600), (592, 598, 601, 603), (591, 595, 599, 602), (606, 605, 608, 607), (609, 610, 605, 606), (595, 591, 606, 607), (587, 588, 608, 605), (591, 598, 609, 606), (598, 592, 610, 609), (629, 630, 611, 614), (627, 624, 623), (642, 638, 632, 635), (613, 614, 625, 624), (629, 628, 615, 616), (619, 622, 616, 615), (622, 621, 617, 616), (630, 631, 612, 611), (626, 627, 623), (641, 637, 639, 643), (634, 635, 620, 621), (611, 612, 627, 626), (632, 633, 622, 619), (624, 625, 623), (635, 632, 619, 620), (637, 636, 638, 639), (620, 619, 615, 618), (640, 642, 635, 634), (641, 640, 636, 637), (612, 613, 624, 627), (643, 642, 640, 641), (631, 630, 617, 618), (628, 629, 614, 613), (639, 638, 642, 643), (650, 651, 649, 648), (633, 634, 621, 622), (614, 611, 626, 625), (652, 653, 655, 654), (654, 655, 659, 658), (648, 649, 645, 644), (658, 659, 657, 656), (628, 631, 618, 615), (625, 626, 623), (621, 620, 618, 617), (636, 640, 634, 633), (664, 665, 661, 660), (662, 663, 667, 666), (660, 661, 663, 662), (667, 663, 661, 665), (651, 647, 645, 649), (646, 650, 648, 644), (659, 655, 653, 657), (656, 657, 653, 652), (670, 674, 672, 668), (668, 669, 671, 670), (654, 658, 656, 652), (677, 676, 678, 679), (646, 647, 651, 650), (674, 675, 673, 672), (662, 666, 664, 660), (644, 645, 647, 646), (675, 671, 669, 673), (686, 690, 688, 684), (699, 698, 696, 697), (672, 673, 669, 668), (683, 682, 680, 681), (670, 671, 675, 674), (666, 667, 665, 664), (679, 678, 682, 683), (703, 702, 706, 707), (700, 704, 706, 702), (693, 692, 694, 695), (681, 680, 676, 677), (691, 687, 685, 689), (684, 685, 687, 686), (686, 687, 691, 690), (688, 689, 685, 684), (676, 680, 682, 678), (697, 696, 692, 693), (705, 704, 700, 701), (705, 701, 703, 707), (718, 719, 711, 710), (692, 696, 698, 694), (690, 691, 689, 688), (695, 694, 698, 699), (717, 716, 712, 713), (708, 709, 710, 711), (718, 717, 713, 714), (716, 719, 715, 712), (697, 693, 695, 699), (681, 677, 679, 683), (707, 706, 704, 705), (701, 700, 702, 703), (717, 718, 710, 709), (631, 628, 613, 612), (630, 629, 616, 617), (638, 636, 633, 632), (730, 721, 723, 731), (733, 732, 715, 714), (719, 716, 708, 711), (719, 718, 714, 715), (728, 727, 725, 729), (732, 734, 712, 715), (716, 717, 709, 708), (735, 733, 714, 713), (721, 725, 732, 733), (729, 725, 721, 730), (722, 731, 728, 726), (731, 723, 727, 728), (722, 726, 724, 720), (734, 735, 713, 712), (726, 728, 729, 724), (723, 721, 733, 735), (727, 723, 735, 734), (725, 727, 734, 732), (720, 730, 731, 722), (724, 729, 730, 720)])
me_cube_001.use_remesh_preserve_volume = False
me_cube_001.use_remesh_preserve_attributes = False
me_cube_001.use_mirror_vertex_groups = False
me_cube_001.update()

# ---- objects
ob_cube = bpy.data.objects.new('Cube', me_cube_001)

# ---- transforms, parenting, visibility, modifiers, constraints
ob_cube.location = (0.0, 0.0, 0.0)
ob_cube.lineart.crease_threshold = 0.0

# ---- collection membership
col_collection_1.objects.link(ob_cube)

# ---- scene / render settings (as saved in the file)
scene.frame_start = 1; scene.frame_end = 250; scene.frame_set(1)
scene.render.engine = 'BLENDER_EEVEE_NEXT'
scene.render.resolution_percentage = 50
scene.render.dither_intensity = 0.0
scene.cycles.use_denoising = False
scene.cycles.samples = 128
scene.cycles.sampling_pattern = 'TABULATED_SOBOL'
scene.cycles.light_sampling_threshold = 0.0
scene.cycles.use_adaptive_sampling = False
scene.cycles.use_light_tree = False
scene.cycles.blur_glossy = 0.0
scene.cycles.sample_clamp_indirect = 0.0
scene.view_settings.view_transform = 'Standard'
bpy.context.view_layer.update()

# ---- added for rendering (the .blend has no active camera and no usable light): camera, sun
cam_auto = bpy.data.cameras.new('AutoCamera')
cam_auto.lens = 50.0
cam_auto.sensor_width = 36.0
cam_auto.clip_end = 1000.0
ob_auto_camera = bpy.data.objects.new('AutoCamera', cam_auto)
scene.collection.objects.link(ob_auto_camera)
ob_auto_camera.location = (29.9054, -39.6652, 39.5815)
ob_auto_camera.rotation_euler = (1.09748, -7.21219e-08, 0.694738)
scene.camera = ob_auto_camera
light_auto_sun = bpy.data.lights.new('AutoSun', 'SUN')
light_auto_sun.energy = 3.0
light_auto_sun.angle = 0.0523599
ob_auto_sun = bpy.data.objects.new('AutoSun', light_auto_sun)
scene.collection.objects.link(ob_auto_sun)
ob_auto_sun.rotation_euler = (0.872665, 0.174533, 0.523599)
bpy.context.view_layer.update()
